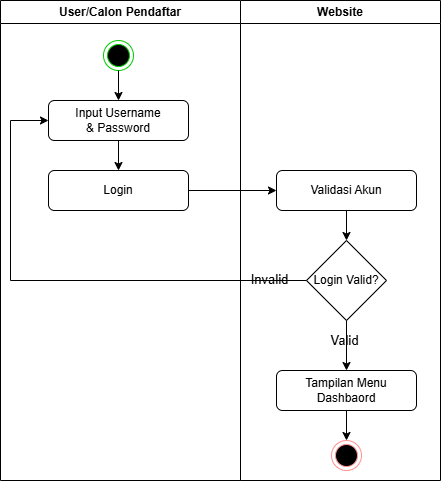

The diagram above was exported from draw.io. Its source (the exported page's mxGraphModel, read from the mxfile embedded in the PNG):
<mxGraphModel dx="727" dy="403" grid="1" gridSize="10" guides="1" tooltips="1" connect="1" arrows="1" fold="1" page="1" pageScale="1" pageWidth="850" pageHeight="1100" math="0" shadow="0">
  <root>
    <mxCell id="0" />
    <mxCell id="1" parent="0" />
    <mxCell id="e_bY-yw_QHgNu4BZ-72y-1" value="User/Calon Pendaftar" style="swimlane;whiteSpace=wrap;html=1;fillColor=light-dark(#FFFFFF,#FFFFFF);fontColor=light-dark(#000000,#000000);strokeColor=light-dark(#000000,#000000);" vertex="1" parent="1">
      <mxGeometry x="220" y="80" width="240" height="480" as="geometry" />
    </mxCell>
    <mxCell id="e_bY-yw_QHgNu4BZ-72y-2" value="" style="ellipse;html=1;shape=endState;fillColor=light-dark(#000000,#000000);strokeColor=light-dark(#FF0000,#00CC00);" vertex="1" parent="e_bY-yw_QHgNu4BZ-72y-1">
      <mxGeometry x="103" y="40" width="30" height="30" as="geometry" />
    </mxCell>
    <mxCell id="e_bY-yw_QHgNu4BZ-72y-3" value="Login" style="rounded=1;whiteSpace=wrap;html=1;fillColor=light-dark(#FFFFFF,#FFFFFF);strokeColor=light-dark(#000000,#000000);fontColor=light-dark(#000000,#000000);" vertex="1" parent="e_bY-yw_QHgNu4BZ-72y-1">
      <mxGeometry x="48" y="170" width="140" height="40" as="geometry" />
    </mxCell>
    <mxCell id="e_bY-yw_QHgNu4BZ-72y-4" value="Input Username&lt;br&gt;&amp;amp; Password" style="rounded=1;whiteSpace=wrap;html=1;fillColor=light-dark(#FFFFFF,#FFFFFF);fontColor=light-dark(#000000,#000000);strokeColor=light-dark(#000000,#000000);" vertex="1" parent="e_bY-yw_QHgNu4BZ-72y-1">
      <mxGeometry x="48" y="100" width="140" height="40" as="geometry" />
    </mxCell>
    <mxCell id="e_bY-yw_QHgNu4BZ-72y-5" value="" style="endArrow=classic;html=1;rounded=0;exitX=0.5;exitY=1;exitDx=0;exitDy=0;entryX=0.5;entryY=0;entryDx=0;entryDy=0;strokeColor=light-dark(#000000,#000000);" edge="1" parent="e_bY-yw_QHgNu4BZ-72y-1" source="e_bY-yw_QHgNu4BZ-72y-2" target="e_bY-yw_QHgNu4BZ-72y-4">
      <mxGeometry width="50" height="50" relative="1" as="geometry">
        <mxPoint x="163" y="200" as="sourcePoint" />
        <mxPoint x="213" y="150" as="targetPoint" />
      </mxGeometry>
    </mxCell>
    <mxCell id="e_bY-yw_QHgNu4BZ-72y-6" value="" style="endArrow=classic;html=1;rounded=0;exitX=0.5;exitY=1;exitDx=0;exitDy=0;entryX=0.5;entryY=0;entryDx=0;entryDy=0;strokeColor=light-dark(#000000,#000000);" edge="1" parent="e_bY-yw_QHgNu4BZ-72y-1" source="e_bY-yw_QHgNu4BZ-72y-4" target="e_bY-yw_QHgNu4BZ-72y-3">
      <mxGeometry width="50" height="50" relative="1" as="geometry">
        <mxPoint x="163" y="200" as="sourcePoint" />
        <mxPoint x="213" y="150" as="targetPoint" />
      </mxGeometry>
    </mxCell>
    <mxCell id="e_bY-yw_QHgNu4BZ-72y-7" value="Website" style="swimlane;whiteSpace=wrap;html=1;fontColor=light-dark(#000000,#000000);fillColor=light-dark(#FFFFFF,#FFFFFF);strokeColor=light-dark(#000000,#000000);" vertex="1" parent="1">
      <mxGeometry x="460" y="80" width="200" height="480" as="geometry" />
    </mxCell>
    <mxCell id="e_bY-yw_QHgNu4BZ-72y-8" value="" style="ellipse;html=1;shape=endState;fillColor=light-dark(#000000,#000000);strokeColor=#ff0000;" vertex="1" parent="e_bY-yw_QHgNu4BZ-72y-7">
      <mxGeometry x="91" y="440" width="30" height="30" as="geometry" />
    </mxCell>
    <mxCell id="e_bY-yw_QHgNu4BZ-72y-9" value="Tampilan Menu Dashbaord" style="rounded=1;whiteSpace=wrap;html=1;fillColor=light-dark(#FFFFFF,#FFFFFF);strokeColor=light-dark(#000000,#000000);fontColor=light-dark(#000000,#000000);" vertex="1" parent="1">
      <mxGeometry x="496" y="450" width="140" height="40" as="geometry" />
    </mxCell>
    <mxCell id="e_bY-yw_QHgNu4BZ-72y-10" value="" style="endArrow=classic;html=1;rounded=0;entryX=0;entryY=0.5;entryDx=0;entryDy=0;exitX=1;exitY=0.5;exitDx=0;exitDy=0;strokeColor=light-dark(#000000,#000000);" edge="1" parent="1" source="e_bY-yw_QHgNu4BZ-72y-3" target="e_bY-yw_QHgNu4BZ-72y-11">
      <mxGeometry width="50" height="50" relative="1" as="geometry">
        <mxPoint x="423" y="280" as="sourcePoint" />
        <mxPoint x="519" y="270" as="targetPoint" />
      </mxGeometry>
    </mxCell>
    <mxCell id="e_bY-yw_QHgNu4BZ-72y-11" value="Validasi Akun" style="rounded=1;whiteSpace=wrap;html=1;fillColor=light-dark(#FFFFFF,#FFFFFF);strokeColor=light-dark(#000000,#000000);fontColor=light-dark(#000000,#000000);" vertex="1" parent="1">
      <mxGeometry x="496" y="250" width="140" height="40" as="geometry" />
    </mxCell>
    <mxCell id="e_bY-yw_QHgNu4BZ-72y-12" value="" style="endArrow=classic;html=1;rounded=0;entryX=0.5;entryY=0;entryDx=0;entryDy=0;exitX=0.5;exitY=1;exitDx=0;exitDy=0;strokeColor=light-dark(#000000,#000000);" edge="1" parent="1" source="e_bY-yw_QHgNu4BZ-72y-11" target="e_bY-yw_QHgNu4BZ-72y-13">
      <mxGeometry width="50" height="50" relative="1" as="geometry">
        <mxPoint x="400" y="280" as="sourcePoint" />
        <mxPoint x="450" y="230" as="targetPoint" />
      </mxGeometry>
    </mxCell>
    <mxCell id="e_bY-yw_QHgNu4BZ-72y-13" value="Login Valid?" style="rhombus;whiteSpace=wrap;html=1;fillColor=light-dark(#FFFFFF,#FFFFFF);strokeColor=light-dark(#000000,#000000);fontColor=light-dark(#000000,#000000);" vertex="1" parent="1">
      <mxGeometry x="526" y="320" width="80" height="80" as="geometry" />
    </mxCell>
    <mxCell id="e_bY-yw_QHgNu4BZ-72y-14" value="" style="endArrow=classic;html=1;rounded=0;entryX=0.5;entryY=0;entryDx=0;entryDy=0;exitX=0.5;exitY=1;exitDx=0;exitDy=0;strokeColor=light-dark(#000000,#000000);" edge="1" parent="1" source="e_bY-yw_QHgNu4BZ-72y-13" target="e_bY-yw_QHgNu4BZ-72y-9">
      <mxGeometry width="50" height="50" relative="1" as="geometry">
        <mxPoint x="400" y="280" as="sourcePoint" />
        <mxPoint x="450" y="230" as="targetPoint" />
      </mxGeometry>
    </mxCell>
    <mxCell id="e_bY-yw_QHgNu4BZ-72y-15" value="Valid" style="edgeLabel;html=1;align=center;verticalAlign=middle;resizable=0;points=[];fontColor=light-dark(#000000,#000000);labelBackgroundColor=none;fontSize=13;" vertex="1" connectable="0" parent="e_bY-yw_QHgNu4BZ-72y-14">
      <mxGeometry x="-0.2" y="-2" relative="1" as="geometry">
        <mxPoint as="offset" />
      </mxGeometry>
    </mxCell>
    <mxCell id="e_bY-yw_QHgNu4BZ-72y-16" value="" style="endArrow=classic;html=1;rounded=0;entryX=0.5;entryY=0;entryDx=0;entryDy=0;exitX=0.5;exitY=1;exitDx=0;exitDy=0;strokeColor=light-dark(#000000,#000000);" edge="1" parent="1" source="e_bY-yw_QHgNu4BZ-72y-9" target="e_bY-yw_QHgNu4BZ-72y-8">
      <mxGeometry width="50" height="50" relative="1" as="geometry">
        <mxPoint x="400" y="480" as="sourcePoint" />
        <mxPoint x="450" y="430" as="targetPoint" />
      </mxGeometry>
    </mxCell>
    <mxCell id="e_bY-yw_QHgNu4BZ-72y-17" value="" style="endArrow=classic;html=1;rounded=0;exitX=0;exitY=0.5;exitDx=0;exitDy=0;entryX=0;entryY=0.5;entryDx=0;entryDy=0;strokeColor=light-dark(#000000,#000000);" edge="1" parent="1" source="e_bY-yw_QHgNu4BZ-72y-13" target="e_bY-yw_QHgNu4BZ-72y-4">
      <mxGeometry width="50" height="50" relative="1" as="geometry">
        <mxPoint x="400" y="380" as="sourcePoint" />
        <mxPoint x="230" y="360" as="targetPoint" />
        <Array as="points">
          <mxPoint x="230" y="360" />
          <mxPoint x="230" y="200" />
        </Array>
      </mxGeometry>
    </mxCell>
    <mxCell id="e_bY-yw_QHgNu4BZ-72y-18" value="Invalid" style="edgeLabel;html=1;align=center;verticalAlign=middle;resizable=0;points=[];labelBackgroundColor=none;fontColor=light-dark(#000000,#000000);fontSize=13;" vertex="1" connectable="0" parent="e_bY-yw_QHgNu4BZ-72y-17">
      <mxGeometry x="-0.8016" y="-1" relative="1" as="geometry">
        <mxPoint x="12" as="offset" />
      </mxGeometry>
    </mxCell>
  </root>
</mxGraphModel>